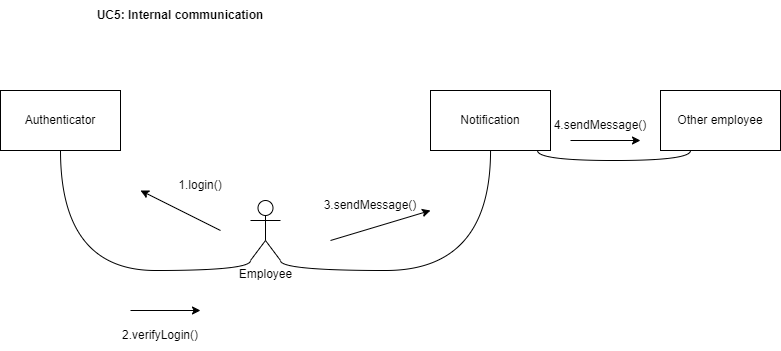

The diagram above was exported from draw.io. Its source (the exported page's mxGraphModel, read from the mxfile embedded in the PNG):
<mxGraphModel dx="1067" dy="438" grid="1" gridSize="10" guides="1" tooltips="1" connect="1" arrows="1" fold="1" page="1" pageScale="1" pageWidth="850" pageHeight="1100" math="0" shadow="0">
  <root>
    <mxCell id="0" />
    <mxCell id="1" parent="0" />
    <mxCell id="q1wAgvRxmDd0b64EI6f3-1" value="Other employee" style="rounded=0;whiteSpace=wrap;html=1;" vertex="1" parent="1">
      <mxGeometry x="730" y="190" width="120" height="60" as="geometry" />
    </mxCell>
    <mxCell id="q1wAgvRxmDd0b64EI6f3-2" value="Authenticator" style="rounded=0;whiteSpace=wrap;html=1;" vertex="1" parent="1">
      <mxGeometry x="70" y="190" width="120" height="60" as="geometry" />
    </mxCell>
    <mxCell id="q1wAgvRxmDd0b64EI6f3-3" value="Employee" style="shape=umlActor;verticalLabelPosition=bottom;verticalAlign=top;html=1;outlineConnect=0;" vertex="1" parent="1">
      <mxGeometry x="320" y="300" width="30" height="60" as="geometry" />
    </mxCell>
    <mxCell id="q1wAgvRxmDd0b64EI6f3-5" value="" style="endArrow=none;html=1;edgeStyle=orthogonalEdgeStyle;rounded=0;curved=1;exitX=0.5;exitY=1;exitDx=0;exitDy=0;entryX=0;entryY=1;entryDx=0;entryDy=0;entryPerimeter=0;" edge="1" parent="1" source="q1wAgvRxmDd0b64EI6f3-2" target="q1wAgvRxmDd0b64EI6f3-3">
      <mxGeometry relative="1" as="geometry">
        <mxPoint x="150" y="320" as="sourcePoint" />
        <mxPoint x="310" y="320" as="targetPoint" />
      </mxGeometry>
    </mxCell>
    <mxCell id="q1wAgvRxmDd0b64EI6f3-11" value="" style="endArrow=classic;html=1;rounded=0;" edge="1" parent="1">
      <mxGeometry width="50" height="50" relative="1" as="geometry">
        <mxPoint x="200" y="410" as="sourcePoint" />
        <mxPoint x="270" y="410" as="targetPoint" />
      </mxGeometry>
    </mxCell>
    <mxCell id="q1wAgvRxmDd0b64EI6f3-12" value="" style="endArrow=classic;html=1;rounded=0;" edge="1" parent="1">
      <mxGeometry width="50" height="50" relative="1" as="geometry">
        <mxPoint x="290" y="330" as="sourcePoint" />
        <mxPoint x="210" y="290" as="targetPoint" />
      </mxGeometry>
    </mxCell>
    <mxCell id="q1wAgvRxmDd0b64EI6f3-13" value="1.login()" style="text;html=1;align=center;verticalAlign=middle;whiteSpace=wrap;rounded=0;" vertex="1" parent="1">
      <mxGeometry x="240" y="270" width="60" height="30" as="geometry" />
    </mxCell>
    <mxCell id="q1wAgvRxmDd0b64EI6f3-14" value="2.verifyLogin()" style="text;html=1;align=center;verticalAlign=middle;whiteSpace=wrap;rounded=0;" vertex="1" parent="1">
      <mxGeometry x="200" y="420" width="60" height="30" as="geometry" />
    </mxCell>
    <mxCell id="q1wAgvRxmDd0b64EI6f3-15" value="Notification" style="rounded=0;whiteSpace=wrap;html=1;" vertex="1" parent="1">
      <mxGeometry x="500" y="190" width="120" height="60" as="geometry" />
    </mxCell>
    <mxCell id="q1wAgvRxmDd0b64EI6f3-16" value="" style="endArrow=none;html=1;edgeStyle=orthogonalEdgeStyle;rounded=0;curved=1;exitX=0.892;exitY=1;exitDx=0;exitDy=0;exitPerimeter=0;entryX=0.25;entryY=1;entryDx=0;entryDy=0;" edge="1" parent="1" source="q1wAgvRxmDd0b64EI6f3-15" target="q1wAgvRxmDd0b64EI6f3-1">
      <mxGeometry relative="1" as="geometry">
        <mxPoint x="660" y="300" as="sourcePoint" />
        <mxPoint x="820" y="300" as="targetPoint" />
      </mxGeometry>
    </mxCell>
    <mxCell id="q1wAgvRxmDd0b64EI6f3-19" value="" style="endArrow=none;html=1;edgeStyle=orthogonalEdgeStyle;rounded=0;curved=1;exitX=1;exitY=1;exitDx=0;exitDy=0;exitPerimeter=0;" edge="1" parent="1" source="q1wAgvRxmDd0b64EI6f3-3" target="q1wAgvRxmDd0b64EI6f3-15">
      <mxGeometry relative="1" as="geometry">
        <mxPoint x="400" y="360" as="sourcePoint" />
        <mxPoint x="560" y="360" as="targetPoint" />
      </mxGeometry>
    </mxCell>
    <mxCell id="q1wAgvRxmDd0b64EI6f3-22" value="" style="endArrow=classic;html=1;rounded=0;" edge="1" parent="1">
      <mxGeometry width="50" height="50" relative="1" as="geometry">
        <mxPoint x="400" y="340" as="sourcePoint" />
        <mxPoint x="500" y="310" as="targetPoint" />
      </mxGeometry>
    </mxCell>
    <mxCell id="q1wAgvRxmDd0b64EI6f3-23" value="3.sendMessage()" style="text;html=1;align=center;verticalAlign=middle;whiteSpace=wrap;rounded=0;" vertex="1" parent="1">
      <mxGeometry x="410" y="290" width="60" height="30" as="geometry" />
    </mxCell>
    <mxCell id="q1wAgvRxmDd0b64EI6f3-24" value="4.sendMessage()" style="text;html=1;align=center;verticalAlign=middle;whiteSpace=wrap;rounded=0;" vertex="1" parent="1">
      <mxGeometry x="640" y="210" width="60" height="30" as="geometry" />
    </mxCell>
    <mxCell id="q1wAgvRxmDd0b64EI6f3-25" value="" style="endArrow=classic;html=1;rounded=0;" edge="1" parent="1">
      <mxGeometry width="50" height="50" relative="1" as="geometry">
        <mxPoint x="640" y="240" as="sourcePoint" />
        <mxPoint x="710" y="240" as="targetPoint" />
      </mxGeometry>
    </mxCell>
    <mxCell id="j1y4oUMp-9BdOSoO74Vk-1" value="&lt;b&gt;UC5: Internal communication&lt;/b&gt;" style="text;html=1;align=center;verticalAlign=middle;whiteSpace=wrap;rounded=0;" vertex="1" parent="1">
      <mxGeometry x="140" y="100" width="220" height="30" as="geometry" />
    </mxCell>
  </root>
</mxGraphModel>